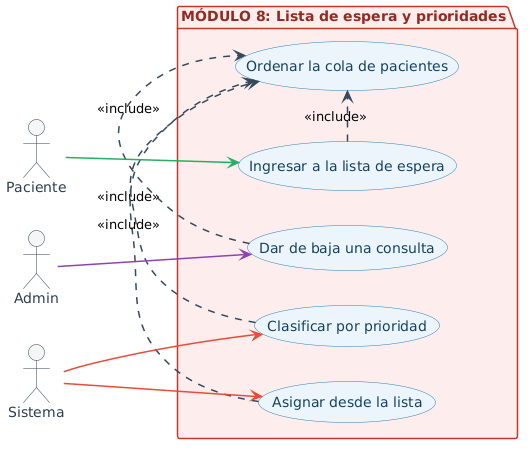

The diagram above was rendered by PlantUML. Its source (embedded in the PNG):
@startuml
left to right direction

skinparam shadowing false
skinparam actor {
  BackgroundColor #F4F6F7
  BorderColor #2C3E50
  FontColor #2C3E50
}
skinparam usecase {
  BackgroundColor #EBF5FB
  BorderColor #2980B9
  FontColor #154360
  ArrowColor #2980B9
}
skinparam arrow {
  Color #34495E
  Thickness 1.5
}
skinparam package {
  BackgroundColor #FDEDEC
  BorderColor #C0392B
  FontColor #922B21
}


actor "Paciente" as Pac
actor "Admin" as Adm
actor "Sistema" as Sis

package "MÓDULO 8: Lista de espera y prioridades" {
  usecase "Ingresar a la lista de espera" as UC1
  usecase "Clasificar por prioridad" as UC2
  usecase "Asignar desde la lista" as UC3
  usecase "Dar de baja una consulta" as UC4
  usecase "Ordenar la cola de pacientes" as UC5
}

UC1 .> UC5 : <<include>>
UC2 .> UC5 : <<include>>
UC3 .> UC5 : <<include>>
UC4 .> UC5 : <<include>>

Pac -[#27AE60]-> UC1

Sis -[#E74C3C]-> UC2
Sis -[#E74C3C]-> UC3

Adm -[#8E44AD]-> UC4
@enduml